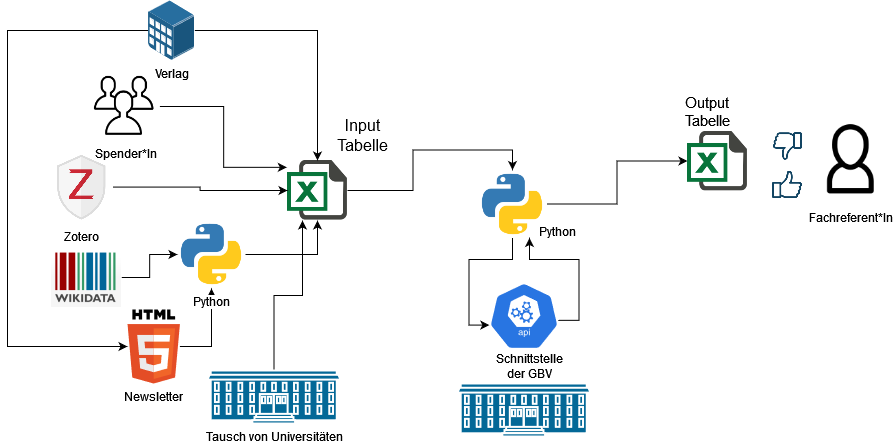

The diagram above was exported from draw.io. Its source (the exported page's mxGraphModel, read from the mxfile embedded in the PNG):
<mxGraphModel dx="1879" dy="1844" grid="1" gridSize="10" guides="1" tooltips="1" connect="1" arrows="1" fold="1" page="1" pageScale="1" pageWidth="827" pageHeight="1169" math="0" shadow="0">
  <root>
    <mxCell id="0" />
    <mxCell id="1" parent="0" />
    <mxCell id="I_FpSxd2H3XUfADEqlwX-19" style="edgeStyle=orthogonalEdgeStyle;rounded=0;orthogonalLoop=1;jettySize=auto;html=1;entryX=0.75;entryY=1;entryDx=0;entryDy=0;exitX=0.988;exitY=0.562;exitDx=0;exitDy=0;exitPerimeter=0;" parent="1" source="I_FpSxd2H3XUfADEqlwX-1" target="I_FpSxd2H3XUfADEqlwX-2" edge="1">
      <mxGeometry relative="1" as="geometry" />
    </mxCell>
    <mxCell id="I_FpSxd2H3XUfADEqlwX-1" value="" style="html=1;dashed=0;whitespace=wrap;fillColor=#2875E2;strokeColor=#ffffff;points=[[0.005,0.63,0],[0.1,0.2,0],[0.9,0.2,0],[0.5,0,0],[0.995,0.63,0],[0.72,0.99,0],[0.5,1,0],[0.28,0.99,0]];shape=mxgraph.kubernetes.icon;prIcon=api" parent="1" vertex="1">
      <mxGeometry x="371.5" y="220.5" width="70" height="70" as="geometry" />
    </mxCell>
    <mxCell id="I_FpSxd2H3XUfADEqlwX-18" value="" style="edgeStyle=orthogonalEdgeStyle;rounded=0;orthogonalLoop=1;jettySize=auto;html=1;entryX=0.005;entryY=0.63;entryDx=0;entryDy=0;entryPerimeter=0;" parent="1" source="I_FpSxd2H3XUfADEqlwX-2" target="I_FpSxd2H3XUfADEqlwX-1" edge="1">
      <mxGeometry relative="1" as="geometry" />
    </mxCell>
    <mxCell id="I_FpSxd2H3XUfADEqlwX-21" style="edgeStyle=orthogonalEdgeStyle;rounded=0;orthogonalLoop=1;jettySize=auto;html=1;entryX=0;entryY=0.5;entryDx=0;entryDy=0;" parent="1" source="I_FpSxd2H3XUfADEqlwX-2" target="I_FpSxd2H3XUfADEqlwX-20" edge="1">
      <mxGeometry relative="1" as="geometry" />
    </mxCell>
    <mxCell id="I_FpSxd2H3XUfADEqlwX-2" value="" style="shape=image;html=1;verticalAlign=top;verticalLabelPosition=bottom;labelBackgroundColor=#ffffff;imageAspect=0;aspect=fixed;image=https://cdn4.iconfinder.com/data/icons/logos-and-brands/512/267_Python_logo-128.png" parent="1" vertex="1">
      <mxGeometry x="361" y="109.5" width="68" height="68" as="geometry" />
    </mxCell>
    <mxCell id="I_FpSxd2H3XUfADEqlwX-3" value="" style="shape=mxgraph.cisco.buildings.university;html=1;pointerEvents=1;dashed=0;fillColor=#036897;strokeColor=#ffffff;strokeWidth=2;verticalLabelPosition=bottom;verticalAlign=top;align=center;outlineConnect=0;" parent="1" vertex="1">
      <mxGeometry x="340" y="323" width="133" height="53" as="geometry" />
    </mxCell>
    <mxCell id="I_FpSxd2H3XUfADEqlwX-16" value="" style="edgeStyle=orthogonalEdgeStyle;rounded=0;orthogonalLoop=1;jettySize=auto;html=1;entryX=0.5;entryY=0;entryDx=0;entryDy=0;" parent="1" source="I_FpSxd2H3XUfADEqlwX-7" target="I_FpSxd2H3XUfADEqlwX-2" edge="1">
      <mxGeometry relative="1" as="geometry" />
    </mxCell>
    <mxCell id="I_FpSxd2H3XUfADEqlwX-7" value="" style="shape=image;html=1;verticalAlign=top;verticalLabelPosition=bottom;labelBackgroundColor=#ffffff;imageAspect=0;aspect=fixed;image=https://cdn3.iconfinder.com/data/icons/document-icons-2/30/647702-excel-128.png" parent="1" vertex="1">
      <mxGeometry x="170" y="100" width="60" height="60" as="geometry" />
    </mxCell>
    <mxCell id="I_FpSxd2H3XUfADEqlwX-20" value="" style="shape=image;html=1;verticalAlign=top;verticalLabelPosition=bottom;labelBackgroundColor=#ffffff;imageAspect=0;aspect=fixed;image=https://cdn3.iconfinder.com/data/icons/document-icons-2/30/647702-excel-128.png" parent="1" vertex="1">
      <mxGeometry x="570" y="70.5" width="60" height="60" as="geometry" />
    </mxCell>
    <mxCell id="I_FpSxd2H3XUfADEqlwX-22" value="&lt;div&gt;Schnittstelle&lt;/div&gt;&lt;div&gt;der GBV&lt;/div&gt;" style="text;html=1;align=center;verticalAlign=middle;resizable=0;points=[];autosize=1;strokeColor=none;" parent="1" vertex="1">
      <mxGeometry x="371.5" y="290.5" width="80" height="30" as="geometry" />
    </mxCell>
    <mxCell id="I_FpSxd2H3XUfADEqlwX-27" value="" style="shape=image;html=1;verticalAlign=top;verticalLabelPosition=bottom;labelBackgroundColor=#ffffff;imageAspect=0;aspect=fixed;image=https://cdn4.iconfinder.com/data/icons/evil-icons-user-interface/64/like-128.png" parent="1" vertex="1">
      <mxGeometry x="650" y="104.75" width="39.5" height="39.5" as="geometry" />
    </mxCell>
    <mxCell id="I_FpSxd2H3XUfADEqlwX-28" value="" style="shape=image;html=1;verticalAlign=top;verticalLabelPosition=bottom;labelBackgroundColor=#ffffff;imageAspect=0;aspect=fixed;image=https://cdn4.iconfinder.com/data/icons/evil-icons-user-interface/64/like-128.png;rotation=-180;" parent="1" vertex="1">
      <mxGeometry x="650" y="65.5" width="39" height="39" as="geometry" />
    </mxCell>
    <mxCell id="I_FpSxd2H3XUfADEqlwX-29" value="Python" style="text;html=1;align=center;verticalAlign=middle;resizable=0;points=[];autosize=1;strokeColor=none;" parent="1" vertex="1">
      <mxGeometry x="415" y="160.5" width="50" height="20" as="geometry" />
    </mxCell>
    <mxCell id="I_FpSxd2H3XUfADEqlwX-31" value="&lt;font style=&quot;font-size: 15px&quot;&gt;Output&lt;br&gt;Tabelle&lt;/font&gt;" style="text;html=1;align=center;verticalAlign=middle;resizable=0;points=[];autosize=1;strokeColor=none;" parent="1" vertex="1">
      <mxGeometry x="560" y="30.5" width="60" height="40" as="geometry" />
    </mxCell>
    <mxCell id="T-IMvrXsr2AnCUMbiEa_-13" style="edgeStyle=orthogonalEdgeStyle;rounded=0;orthogonalLoop=1;jettySize=auto;html=1;" edge="1" parent="1" source="T-IMvrXsr2AnCUMbiEa_-1" target="I_FpSxd2H3XUfADEqlwX-7">
      <mxGeometry relative="1" as="geometry" />
    </mxCell>
    <mxCell id="T-IMvrXsr2AnCUMbiEa_-1" value="Zotero" style="shape=image;verticalLabelPosition=bottom;labelBackgroundColor=#ffffff;verticalAlign=top;aspect=fixed;imageAspect=0;image=data:image/png,(base64 omitted: 11320 chars);" vertex="1" parent="1">
      <mxGeometry x="-66.41" y="90" width="61.5" height="73.13" as="geometry" />
    </mxCell>
    <mxCell id="T-IMvrXsr2AnCUMbiEa_-14" style="edgeStyle=orthogonalEdgeStyle;rounded=0;orthogonalLoop=1;jettySize=auto;html=1;" edge="1" parent="1" source="T-IMvrXsr2AnCUMbiEa_-2" target="T-IMvrXsr2AnCUMbiEa_-8">
      <mxGeometry relative="1" as="geometry" />
    </mxCell>
    <mxCell id="T-IMvrXsr2AnCUMbiEa_-2" value="" style="shape=image;verticalLabelPosition=bottom;labelBackgroundColor=#ffffff;verticalAlign=top;aspect=fixed;imageAspect=0;image=data:image/png,(base64 omitted: 8052 chars);" vertex="1" parent="1">
      <mxGeometry x="-66.41" y="187" width="70.69" height="60" as="geometry" />
    </mxCell>
    <mxCell id="T-IMvrXsr2AnCUMbiEa_-15" style="edgeStyle=orthogonalEdgeStyle;rounded=0;orthogonalLoop=1;jettySize=auto;html=1;" edge="1" parent="1" source="T-IMvrXsr2AnCUMbiEa_-3" target="T-IMvrXsr2AnCUMbiEa_-8">
      <mxGeometry relative="1" as="geometry">
        <Array as="points">
          <mxPoint x="94" y="286" />
        </Array>
      </mxGeometry>
    </mxCell>
    <mxCell id="T-IMvrXsr2AnCUMbiEa_-3" value="Newsletter" style="dashed=0;outlineConnect=0;html=1;align=center;labelPosition=center;verticalLabelPosition=bottom;verticalAlign=top;shape=mxgraph.weblogos.html5" vertex="1" parent="1">
      <mxGeometry x="10.000000000000021" y="249" width="52.400000000000006" height="74" as="geometry" />
    </mxCell>
    <mxCell id="T-IMvrXsr2AnCUMbiEa_-17" style="edgeStyle=orthogonalEdgeStyle;rounded=0;orthogonalLoop=1;jettySize=auto;html=1;entryX=-0.011;entryY=0.114;entryDx=0;entryDy=0;entryPerimeter=0;" edge="1" parent="1" source="T-IMvrXsr2AnCUMbiEa_-4" target="I_FpSxd2H3XUfADEqlwX-7">
      <mxGeometry relative="1" as="geometry" />
    </mxCell>
    <mxCell id="T-IMvrXsr2AnCUMbiEa_-4" value="Spender*In" style="shape=image;html=1;verticalAlign=top;verticalLabelPosition=bottom;labelBackgroundColor=#ffffff;imageAspect=0;aspect=fixed;image=https://cdn0.iconfinder.com/data/icons/education-340/100/Tilda_Icons_1ed_group-128.png" vertex="1" parent="1">
      <mxGeometry x="-25.6" y="12" width="68" height="68" as="geometry" />
    </mxCell>
    <mxCell id="T-IMvrXsr2AnCUMbiEa_-10" style="edgeStyle=orthogonalEdgeStyle;rounded=0;orthogonalLoop=1;jettySize=auto;html=1;" edge="1" parent="1" source="T-IMvrXsr2AnCUMbiEa_-5" target="T-IMvrXsr2AnCUMbiEa_-3">
      <mxGeometry relative="1" as="geometry">
        <Array as="points">
          <mxPoint x="-110" y="-30" />
          <mxPoint x="-110" y="286" />
        </Array>
      </mxGeometry>
    </mxCell>
    <mxCell id="T-IMvrXsr2AnCUMbiEa_-12" style="edgeStyle=orthogonalEdgeStyle;rounded=0;orthogonalLoop=1;jettySize=auto;html=1;" edge="1" parent="1" source="T-IMvrXsr2AnCUMbiEa_-5" target="I_FpSxd2H3XUfADEqlwX-7">
      <mxGeometry relative="1" as="geometry" />
    </mxCell>
    <mxCell id="T-IMvrXsr2AnCUMbiEa_-5" value="Verlag" style="points=[];aspect=fixed;html=1;align=center;shadow=0;dashed=0;image;image=img/lib/allied_telesis/buildings/Medium_Business_Building.svg;" vertex="1" parent="1">
      <mxGeometry x="30.690000000000005" y="-60" width="46.67" height="60" as="geometry" />
    </mxCell>
    <mxCell id="T-IMvrXsr2AnCUMbiEa_-16" style="edgeStyle=orthogonalEdgeStyle;rounded=0;orthogonalLoop=1;jettySize=auto;html=1;entryX=0.5;entryY=1;entryDx=0;entryDy=0;" edge="1" parent="1" source="T-IMvrXsr2AnCUMbiEa_-8" target="I_FpSxd2H3XUfADEqlwX-7">
      <mxGeometry relative="1" as="geometry" />
    </mxCell>
    <mxCell id="T-IMvrXsr2AnCUMbiEa_-8" value="Python" style="shape=image;html=1;verticalAlign=top;verticalLabelPosition=bottom;labelBackgroundColor=#ffffff;imageAspect=0;aspect=fixed;image=https://cdn4.iconfinder.com/data/icons/logos-and-brands/512/267_Python_logo-128.png" vertex="1" parent="1">
      <mxGeometry x="60" y="160" width="68" height="68" as="geometry" />
    </mxCell>
    <mxCell id="T-IMvrXsr2AnCUMbiEa_-20" style="edgeStyle=orthogonalEdgeStyle;rounded=0;orthogonalLoop=1;jettySize=auto;html=1;entryX=0.25;entryY=1;entryDx=0;entryDy=0;" edge="1" parent="1" source="T-IMvrXsr2AnCUMbiEa_-18" target="I_FpSxd2H3XUfADEqlwX-7">
      <mxGeometry relative="1" as="geometry" />
    </mxCell>
    <mxCell id="T-IMvrXsr2AnCUMbiEa_-18" value="Tausch von Universitäten" style="shape=mxgraph.cisco.buildings.university;html=1;pointerEvents=1;dashed=0;fillColor=#036897;strokeColor=#ffffff;strokeWidth=2;verticalLabelPosition=bottom;verticalAlign=top;align=center;outlineConnect=0;" vertex="1" parent="1">
      <mxGeometry x="90" y="310" width="133" height="53" as="geometry" />
    </mxCell>
    <mxCell id="T-IMvrXsr2AnCUMbiEa_-21" value="Fachreferent*In" style="shape=image;html=1;verticalAlign=top;verticalLabelPosition=bottom;labelBackgroundColor=#ffffff;imageAspect=0;aspect=fixed;image=https://cdn4.iconfinder.com/data/icons/multimedia-75/512/multimedia-05-128.png" vertex="1" parent="1">
      <mxGeometry x="689" y="56.25" width="88" height="88" as="geometry" />
    </mxCell>
    <mxCell id="T-IMvrXsr2AnCUMbiEa_-22" value="&lt;div style=&quot;font-size: 16px&quot;&gt;&lt;font style=&quot;font-size: 16px&quot;&gt;Input&lt;br&gt;Tabelle&lt;/font&gt;&lt;/div&gt;" style="text;html=1;align=center;verticalAlign=middle;resizable=0;points=[];autosize=1;strokeColor=none;fillColor=none;" vertex="1" parent="1">
      <mxGeometry x="210" y="60" width="70" height="30" as="geometry" />
    </mxCell>
  </root>
</mxGraphModel>